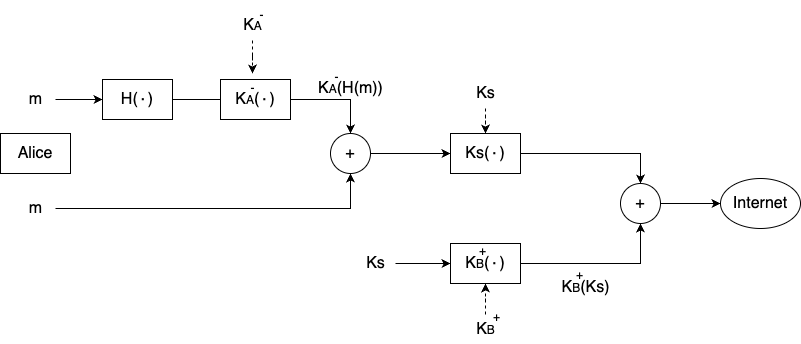

The diagram above was exported from draw.io. Its source (the exported page's mxGraphModel, read from the mxfile embedded in the PNG):
<mxGraphModel dx="984" dy="747" grid="1" gridSize="10" guides="1" tooltips="1" connect="1" arrows="1" fold="1" page="1" pageScale="1" pageWidth="827" pageHeight="1169" math="0" shadow="0">
  <root>
    <mxCell id="0" />
    <mxCell id="1" parent="0" />
    <mxCell id="18Nh50eiyACXeWPYfY9P-1" value="Alice" style="whiteSpace=wrap;html=1;fontSize=16;" vertex="1" parent="1">
      <mxGeometry x="80" y="280" width="70" height="40" as="geometry" />
    </mxCell>
    <mxCell id="18Nh50eiyACXeWPYfY9P-4" value="" style="edgeStyle=orthogonalEdgeStyle;rounded=0;orthogonalLoop=1;jettySize=auto;html=1;" edge="1" parent="1" source="18Nh50eiyACXeWPYfY9P-2" target="18Nh50eiyACXeWPYfY9P-3">
      <mxGeometry relative="1" as="geometry" />
    </mxCell>
    <mxCell id="18Nh50eiyACXeWPYfY9P-2" value="m" style="text;html=1;align=center;verticalAlign=middle;resizable=0;points=[];autosize=1;strokeColor=none;fillColor=none;fontSize=16;" vertex="1" parent="1">
      <mxGeometry x="95" y="231" width="40" height="30" as="geometry" />
    </mxCell>
    <mxCell id="18Nh50eiyACXeWPYfY9P-8" style="edgeStyle=orthogonalEdgeStyle;rounded=0;orthogonalLoop=1;jettySize=auto;html=1;entryX=0;entryY=0.5;entryDx=0;entryDy=0;endArrow=none;endFill=0;" edge="1" parent="1" source="18Nh50eiyACXeWPYfY9P-3" target="18Nh50eiyACXeWPYfY9P-5">
      <mxGeometry relative="1" as="geometry" />
    </mxCell>
    <mxCell id="18Nh50eiyACXeWPYfY9P-3" value="H(∙)" style="whiteSpace=wrap;html=1;fontSize=16;" vertex="1" parent="1">
      <mxGeometry x="182" y="226" width="70" height="40" as="geometry" />
    </mxCell>
    <mxCell id="18Nh50eiyACXeWPYfY9P-10" style="edgeStyle=orthogonalEdgeStyle;rounded=0;orthogonalLoop=1;jettySize=auto;html=1;entryX=0.5;entryY=0;entryDx=0;entryDy=0;" edge="1" parent="1" source="18Nh50eiyACXeWPYfY9P-5" target="18Nh50eiyACXeWPYfY9P-9">
      <mxGeometry relative="1" as="geometry" />
    </mxCell>
    <mxCell id="18Nh50eiyACXeWPYfY9P-5" value="K&lt;font style=&quot;font-size: 12px;&quot;&gt;A&lt;/font&gt;(∙)" style="whiteSpace=wrap;html=1;fontSize=16;" vertex="1" parent="1">
      <mxGeometry x="300" y="226" width="70" height="40" as="geometry" />
    </mxCell>
    <mxCell id="18Nh50eiyACXeWPYfY9P-6" value="-" style="text;html=1;align=center;verticalAlign=middle;resizable=0;points=[];autosize=1;strokeColor=none;fillColor=none;" vertex="1" parent="1">
      <mxGeometry x="317" y="220" width="30" height="30" as="geometry" />
    </mxCell>
    <mxCell id="18Nh50eiyACXeWPYfY9P-20" value="" style="edgeStyle=orthogonalEdgeStyle;rounded=0;orthogonalLoop=1;jettySize=auto;html=1;" edge="1" parent="1" source="18Nh50eiyACXeWPYfY9P-9" target="18Nh50eiyACXeWPYfY9P-19">
      <mxGeometry relative="1" as="geometry" />
    </mxCell>
    <mxCell id="18Nh50eiyACXeWPYfY9P-9" value="&lt;font style=&quot;font-size: 16px;&quot;&gt;+&lt;/font&gt;" style="ellipse;whiteSpace=wrap;html=1;" vertex="1" parent="1">
      <mxGeometry x="410" y="280" width="40" height="40" as="geometry" />
    </mxCell>
    <mxCell id="18Nh50eiyACXeWPYfY9P-13" value="" style="group" vertex="1" connectable="0" parent="1">
      <mxGeometry x="312" y="147" width="44" height="40" as="geometry" />
    </mxCell>
    <mxCell id="18Nh50eiyACXeWPYfY9P-11" value="&lt;font style=&quot;font-size: 16px;&quot;&gt;K&lt;/font&gt;A" style="text;html=1;align=center;verticalAlign=middle;resizable=0;points=[];autosize=1;strokeColor=none;fillColor=none;" vertex="1" parent="18Nh50eiyACXeWPYfY9P-13">
      <mxGeometry y="10" width="40" height="30" as="geometry" />
    </mxCell>
    <mxCell id="18Nh50eiyACXeWPYfY9P-12" value="-" style="text;html=1;align=center;verticalAlign=middle;resizable=0;points=[];autosize=1;strokeColor=none;fillColor=none;" vertex="1" parent="18Nh50eiyACXeWPYfY9P-13">
      <mxGeometry x="14" width="30" height="30" as="geometry" />
    </mxCell>
    <mxCell id="18Nh50eiyACXeWPYfY9P-14" value="" style="edgeStyle=orthogonalEdgeStyle;rounded=0;orthogonalLoop=1;jettySize=auto;html=1;dashed=1;" edge="1" parent="1" source="18Nh50eiyACXeWPYfY9P-11" target="18Nh50eiyACXeWPYfY9P-6">
      <mxGeometry relative="1" as="geometry" />
    </mxCell>
    <mxCell id="18Nh50eiyACXeWPYfY9P-16" style="edgeStyle=orthogonalEdgeStyle;rounded=0;orthogonalLoop=1;jettySize=auto;html=1;entryX=0.5;entryY=1;entryDx=0;entryDy=0;" edge="1" parent="1" source="18Nh50eiyACXeWPYfY9P-15" target="18Nh50eiyACXeWPYfY9P-9">
      <mxGeometry relative="1" as="geometry" />
    </mxCell>
    <mxCell id="18Nh50eiyACXeWPYfY9P-15" value="m" style="text;html=1;align=center;verticalAlign=middle;resizable=0;points=[];autosize=1;strokeColor=none;fillColor=none;fontSize=16;" vertex="1" parent="1">
      <mxGeometry x="95" y="340" width="40" height="30" as="geometry" />
    </mxCell>
    <mxCell id="18Nh50eiyACXeWPYfY9P-17" value="K&lt;font style=&quot;font-size: 12px;&quot;&gt;A&lt;/font&gt;(H(m))" style="text;html=1;align=center;verticalAlign=middle;resizable=0;points=[];autosize=1;strokeColor=none;fillColor=none;fontSize=16;" vertex="1" parent="1">
      <mxGeometry x="385" y="220" width="90" height="30" as="geometry" />
    </mxCell>
    <mxCell id="18Nh50eiyACXeWPYfY9P-18" value="-" style="text;html=1;align=center;verticalAlign=middle;resizable=0;points=[];autosize=1;strokeColor=none;fillColor=none;" vertex="1" parent="1">
      <mxGeometry x="401" y="209" width="30" height="30" as="geometry" />
    </mxCell>
    <mxCell id="18Nh50eiyACXeWPYfY9P-27" style="edgeStyle=orthogonalEdgeStyle;rounded=0;orthogonalLoop=1;jettySize=auto;html=1;entryX=0.5;entryY=0;entryDx=0;entryDy=0;" edge="1" parent="1" source="18Nh50eiyACXeWPYfY9P-19" target="18Nh50eiyACXeWPYfY9P-26">
      <mxGeometry relative="1" as="geometry" />
    </mxCell>
    <mxCell id="18Nh50eiyACXeWPYfY9P-19" value="Ks(∙)" style="whiteSpace=wrap;html=1;fontSize=16;" vertex="1" parent="1">
      <mxGeometry x="530" y="280" width="70" height="40" as="geometry" />
    </mxCell>
    <mxCell id="18Nh50eiyACXeWPYfY9P-25" value="" style="edgeStyle=orthogonalEdgeStyle;rounded=0;orthogonalLoop=1;jettySize=auto;html=1;dashed=1;" edge="1" parent="1" source="18Nh50eiyACXeWPYfY9P-24" target="18Nh50eiyACXeWPYfY9P-19">
      <mxGeometry relative="1" as="geometry" />
    </mxCell>
    <mxCell id="18Nh50eiyACXeWPYfY9P-24" value="&lt;font style=&quot;font-size: 16px;&quot;&gt;Ks&lt;/font&gt;" style="text;html=1;align=center;verticalAlign=middle;resizable=0;points=[];autosize=1;strokeColor=none;fillColor=none;" vertex="1" parent="1">
      <mxGeometry x="545" y="225" width="40" height="30" as="geometry" />
    </mxCell>
    <mxCell id="18Nh50eiyACXeWPYfY9P-41" value="" style="edgeStyle=orthogonalEdgeStyle;rounded=0;orthogonalLoop=1;jettySize=auto;html=1;" edge="1" parent="1" source="18Nh50eiyACXeWPYfY9P-26" target="18Nh50eiyACXeWPYfY9P-40">
      <mxGeometry relative="1" as="geometry" />
    </mxCell>
    <mxCell id="18Nh50eiyACXeWPYfY9P-26" value="&lt;font style=&quot;font-size: 16px;&quot;&gt;+&lt;/font&gt;" style="ellipse;whiteSpace=wrap;html=1;" vertex="1" parent="1">
      <mxGeometry x="700" y="330" width="40" height="40" as="geometry" />
    </mxCell>
    <mxCell id="18Nh50eiyACXeWPYfY9P-33" style="edgeStyle=orthogonalEdgeStyle;rounded=0;orthogonalLoop=1;jettySize=auto;html=1;entryX=0.5;entryY=1;entryDx=0;entryDy=0;" edge="1" parent="1" source="18Nh50eiyACXeWPYfY9P-28" target="18Nh50eiyACXeWPYfY9P-26">
      <mxGeometry relative="1" as="geometry" />
    </mxCell>
    <mxCell id="18Nh50eiyACXeWPYfY9P-28" value="K&lt;font style=&quot;font-size: 12px;&quot;&gt;B&lt;/font&gt;(∙)" style="whiteSpace=wrap;html=1;fontSize=16;" vertex="1" parent="1">
      <mxGeometry x="530" y="390" width="70" height="40" as="geometry" />
    </mxCell>
    <mxCell id="18Nh50eiyACXeWPYfY9P-29" value="+" style="text;html=1;align=center;verticalAlign=middle;resizable=0;points=[];autosize=1;strokeColor=none;fillColor=none;" vertex="1" parent="1">
      <mxGeometry x="547" y="383" width="30" height="30" as="geometry" />
    </mxCell>
    <mxCell id="18Nh50eiyACXeWPYfY9P-32" style="edgeStyle=orthogonalEdgeStyle;rounded=0;orthogonalLoop=1;jettySize=auto;html=1;entryX=0;entryY=0.5;entryDx=0;entryDy=0;" edge="1" parent="1" source="18Nh50eiyACXeWPYfY9P-30" target="18Nh50eiyACXeWPYfY9P-28">
      <mxGeometry relative="1" as="geometry" />
    </mxCell>
    <mxCell id="18Nh50eiyACXeWPYfY9P-30" value="&lt;font style=&quot;font-size: 16px;&quot;&gt;Ks&lt;/font&gt;" style="text;html=1;align=center;verticalAlign=middle;resizable=0;points=[];autosize=1;strokeColor=none;fillColor=none;" vertex="1" parent="1">
      <mxGeometry x="435" y="395" width="40" height="30" as="geometry" />
    </mxCell>
    <mxCell id="18Nh50eiyACXeWPYfY9P-36" style="edgeStyle=orthogonalEdgeStyle;rounded=0;orthogonalLoop=1;jettySize=auto;html=1;entryX=0.5;entryY=1;entryDx=0;entryDy=0;dashed=1;" edge="1" parent="1" source="18Nh50eiyACXeWPYfY9P-34" target="18Nh50eiyACXeWPYfY9P-28">
      <mxGeometry relative="1" as="geometry" />
    </mxCell>
    <mxCell id="18Nh50eiyACXeWPYfY9P-34" value="&lt;font style=&quot;font-size: 16px;&quot;&gt;K&lt;/font&gt;&lt;font style=&quot;font-size: 12px;&quot;&gt;B&lt;/font&gt;" style="text;html=1;align=center;verticalAlign=middle;resizable=0;points=[];autosize=1;strokeColor=none;fillColor=none;" vertex="1" parent="1">
      <mxGeometry x="545" y="461" width="40" height="30" as="geometry" />
    </mxCell>
    <mxCell id="18Nh50eiyACXeWPYfY9P-37" value="+" style="text;html=1;align=center;verticalAlign=middle;resizable=0;points=[];autosize=1;strokeColor=none;fillColor=none;" vertex="1" parent="1">
      <mxGeometry x="561" y="449" width="30" height="30" as="geometry" />
    </mxCell>
    <mxCell id="18Nh50eiyACXeWPYfY9P-38" value="&lt;font style=&quot;font-size: 16px;&quot;&gt;K&lt;/font&gt;&lt;font style=&quot;font-size: 12px;&quot;&gt;B&lt;/font&gt;&lt;font style=&quot;font-size: 16px;&quot;&gt;(Ks)&lt;/font&gt;" style="text;html=1;align=center;verticalAlign=middle;resizable=0;points=[];autosize=1;strokeColor=none;fillColor=none;" vertex="1" parent="1">
      <mxGeometry x="630" y="419" width="70" height="30" as="geometry" />
    </mxCell>
    <mxCell id="18Nh50eiyACXeWPYfY9P-39" value="+" style="text;html=1;align=center;verticalAlign=middle;resizable=0;points=[];autosize=1;strokeColor=none;fillColor=none;" vertex="1" parent="1">
      <mxGeometry x="644" y="407" width="30" height="30" as="geometry" />
    </mxCell>
    <mxCell id="18Nh50eiyACXeWPYfY9P-40" value="&lt;font style=&quot;font-size: 16px;&quot;&gt;Internet&lt;/font&gt;" style="ellipse;whiteSpace=wrap;html=1;" vertex="1" parent="1">
      <mxGeometry x="800" y="325" width="80" height="50" as="geometry" />
    </mxCell>
  </root>
</mxGraphModel>